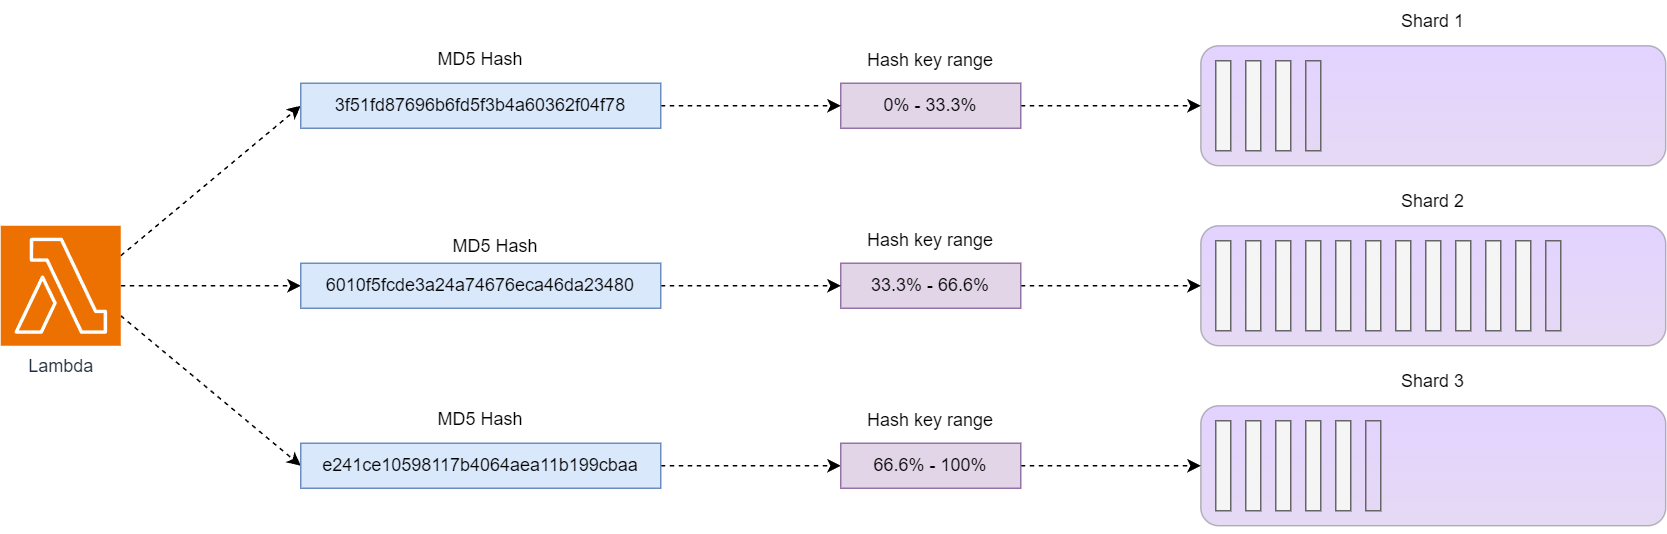

The diagram above was exported from draw.io. Its source (the exported page's mxGraphModel, read from the mxfile embedded in the PNG):
<mxGraphModel dx="1763" dy="-608" grid="1" gridSize="10" guides="1" tooltips="1" connect="1" arrows="1" fold="1" page="1" pageScale="1" pageWidth="850" pageHeight="1100" math="0" shadow="0">
  <root>
    <mxCell id="0" />
    <mxCell id="1" parent="0" />
    <mxCell id="fwrS-iTiSLKNk-gI5h_j-1" style="edgeStyle=none;rounded=0;orthogonalLoop=1;jettySize=auto;html=1;exitX=1;exitY=0.5;exitDx=0;exitDy=0;exitPerimeter=0;entryX=0;entryY=0.5;entryDx=0;entryDy=0;dashed=1;fontStyle=0" edge="1" parent="1" source="fwrS-iTiSLKNk-gI5h_j-4" target="fwrS-iTiSLKNk-gI5h_j-10">
      <mxGeometry relative="1" as="geometry" />
    </mxCell>
    <mxCell id="fwrS-iTiSLKNk-gI5h_j-2" style="edgeStyle=none;rounded=0;orthogonalLoop=1;jettySize=auto;html=1;exitX=1;exitY=0.25;exitDx=0;exitDy=0;exitPerimeter=0;entryX=0;entryY=0.5;entryDx=0;entryDy=0;dashed=1;fontStyle=0" edge="1" parent="1" source="fwrS-iTiSLKNk-gI5h_j-4" target="fwrS-iTiSLKNk-gI5h_j-16">
      <mxGeometry relative="1" as="geometry" />
    </mxCell>
    <mxCell id="fwrS-iTiSLKNk-gI5h_j-3" style="edgeStyle=none;rounded=0;orthogonalLoop=1;jettySize=auto;html=1;exitX=1;exitY=0.75;exitDx=0;exitDy=0;exitPerimeter=0;entryX=0;entryY=0.5;entryDx=0;entryDy=0;dashed=1;fontStyle=0" edge="1" parent="1" source="fwrS-iTiSLKNk-gI5h_j-4" target="fwrS-iTiSLKNk-gI5h_j-13">
      <mxGeometry relative="1" as="geometry" />
    </mxCell>
    <mxCell id="fwrS-iTiSLKNk-gI5h_j-4" value="Lambda" style="sketch=0;points=[[0,0,0],[0.25,0,0],[0.5,0,0],[0.75,0,0],[1,0,0],[0,1,0],[0.25,1,0],[0.5,1,0],[0.75,1,0],[1,1,0],[0,0.25,0],[0,0.5,0],[0,0.75,0],[1,0.25,0],[1,0.5,0],[1,0.75,0]];outlineConnect=0;fontColor=#232F3E;fillColor=#ED7100;strokeColor=#ffffff;dashed=0;verticalLabelPosition=bottom;verticalAlign=top;align=center;html=1;fontSize=12;fontStyle=0;aspect=fixed;shape=mxgraph.aws4.resourceIcon;resIcon=mxgraph.aws4.lambda;" vertex="1" parent="1">
      <mxGeometry x="-360" y="1800" width="80" height="80" as="geometry" />
    </mxCell>
    <mxCell id="fwrS-iTiSLKNk-gI5h_j-5" style="edgeStyle=none;rounded=0;orthogonalLoop=1;jettySize=auto;html=1;exitX=1;exitY=0.5;exitDx=0;exitDy=0;entryX=0;entryY=0.5;entryDx=0;entryDy=0;dashed=1;fontStyle=0" edge="1" parent="1" source="fwrS-iTiSLKNk-gI5h_j-6" target="fwrS-iTiSLKNk-gI5h_j-19">
      <mxGeometry relative="1" as="geometry" />
    </mxCell>
    <mxCell id="fwrS-iTiSLKNk-gI5h_j-6" value="&lt;span style=&quot;&quot;&gt;0% - 33.3%&lt;/span&gt;" style="rounded=0;whiteSpace=wrap;html=1;fillColor=#e1d5e7;strokeColor=#9673a6;shadow=0;glass=0;verticalAlign=middle;sketch=0;gradientDirection=south;dashed=0;fontStyle=0;align=center;" vertex="1" parent="1">
      <mxGeometry x="200" y="1705" width="120" height="30" as="geometry" />
    </mxCell>
    <mxCell id="fwrS-iTiSLKNk-gI5h_j-7" style="edgeStyle=none;rounded=0;orthogonalLoop=1;jettySize=auto;html=1;exitX=1;exitY=0.5;exitDx=0;exitDy=0;entryX=0;entryY=0.5;entryDx=0;entryDy=0;dashed=1;fontStyle=0" edge="1" parent="1" source="fwrS-iTiSLKNk-gI5h_j-8" target="fwrS-iTiSLKNk-gI5h_j-18">
      <mxGeometry relative="1" as="geometry" />
    </mxCell>
    <mxCell id="fwrS-iTiSLKNk-gI5h_j-8" value="&lt;span style=&quot;&quot;&gt;33.3% - 66.6%&lt;/span&gt;" style="rounded=0;whiteSpace=wrap;html=1;fillColor=#e1d5e7;strokeColor=#9673a6;shadow=0;glass=0;verticalAlign=middle;sketch=0;gradientDirection=south;dashed=0;fontStyle=0;align=center;" vertex="1" parent="1">
      <mxGeometry x="200" y="1825" width="120" height="30" as="geometry" />
    </mxCell>
    <mxCell id="fwrS-iTiSLKNk-gI5h_j-9" style="edgeStyle=none;rounded=0;orthogonalLoop=1;jettySize=auto;html=1;exitX=1;exitY=0.5;exitDx=0;exitDy=0;dashed=1;fontStyle=0" edge="1" parent="1" source="fwrS-iTiSLKNk-gI5h_j-10" target="fwrS-iTiSLKNk-gI5h_j-8">
      <mxGeometry relative="1" as="geometry" />
    </mxCell>
    <mxCell id="fwrS-iTiSLKNk-gI5h_j-10" value="6010f5fcde3a24a74676eca46da23480" style="rounded=0;whiteSpace=wrap;html=1;fillColor=#dae8fc;strokeColor=#6c8ebf;shadow=0;glass=0;verticalAlign=middle;sketch=0;gradientDirection=south;dashed=0;fontStyle=0;align=center;" vertex="1" parent="1">
      <mxGeometry x="-160" y="1825" width="240" height="30" as="geometry" />
    </mxCell>
    <mxCell id="fwrS-iTiSLKNk-gI5h_j-11" value="&lt;span style=&quot;color: rgb(0, 0, 0); font-family: Helvetica; font-size: 12px; font-style: normal; font-variant-ligatures: normal; font-variant-caps: normal; letter-spacing: normal; orphans: 2; text-indent: 0px; text-transform: none; widows: 2; word-spacing: 0px; -webkit-text-stroke-width: 0px; background-color: rgb(255, 255, 255); text-decoration-thickness: initial; text-decoration-style: initial; text-decoration-color: initial; float: none; display: inline !important;&quot;&gt;MD5 Hash&lt;/span&gt;" style="text;whiteSpace=wrap;html=1;align=center;fontStyle=0" vertex="1" parent="1">
      <mxGeometry x="-150" y="1800" width="240" height="30" as="geometry" />
    </mxCell>
    <mxCell id="fwrS-iTiSLKNk-gI5h_j-12" style="edgeStyle=none;rounded=0;orthogonalLoop=1;jettySize=auto;html=1;exitX=1;exitY=0.5;exitDx=0;exitDy=0;entryX=0;entryY=0.5;entryDx=0;entryDy=0;dashed=1;fontStyle=0" edge="1" parent="1" source="fwrS-iTiSLKNk-gI5h_j-13" target="fwrS-iTiSLKNk-gI5h_j-44">
      <mxGeometry relative="1" as="geometry" />
    </mxCell>
    <mxCell id="fwrS-iTiSLKNk-gI5h_j-13" value="e241ce10598117b4064aea11b199cbaa" style="rounded=0;whiteSpace=wrap;html=1;fillColor=#dae8fc;strokeColor=#6c8ebf;shadow=0;glass=0;verticalAlign=middle;sketch=0;gradientDirection=south;dashed=0;fontStyle=0;align=center;" vertex="1" parent="1">
      <mxGeometry x="-160" y="1945" width="240" height="30" as="geometry" />
    </mxCell>
    <mxCell id="fwrS-iTiSLKNk-gI5h_j-14" value="&lt;span style=&quot;color: rgb(0, 0, 0); font-family: Helvetica; font-size: 12px; font-style: normal; font-variant-ligatures: normal; font-variant-caps: normal; letter-spacing: normal; orphans: 2; text-indent: 0px; text-transform: none; widows: 2; word-spacing: 0px; -webkit-text-stroke-width: 0px; background-color: rgb(255, 255, 255); text-decoration-thickness: initial; text-decoration-style: initial; text-decoration-color: initial; float: none; display: inline !important;&quot;&gt;MD5 Hash&lt;/span&gt;" style="text;whiteSpace=wrap;html=1;align=center;fontStyle=0" vertex="1" parent="1">
      <mxGeometry x="-160" y="1915" width="240" height="30" as="geometry" />
    </mxCell>
    <mxCell id="fwrS-iTiSLKNk-gI5h_j-15" style="edgeStyle=none;rounded=0;orthogonalLoop=1;jettySize=auto;html=1;exitX=1;exitY=0.5;exitDx=0;exitDy=0;dashed=1;fontStyle=0" edge="1" parent="1" source="fwrS-iTiSLKNk-gI5h_j-16" target="fwrS-iTiSLKNk-gI5h_j-6">
      <mxGeometry relative="1" as="geometry" />
    </mxCell>
    <mxCell id="fwrS-iTiSLKNk-gI5h_j-16" value="3f51fd87696b6fd5f3b4a60362f04f78" style="rounded=0;whiteSpace=wrap;html=1;fillColor=#dae8fc;strokeColor=#6c8ebf;shadow=0;glass=0;verticalAlign=middle;sketch=0;gradientDirection=south;dashed=0;fontStyle=0;align=center;" vertex="1" parent="1">
      <mxGeometry x="-160" y="1705" width="240" height="30" as="geometry" />
    </mxCell>
    <mxCell id="fwrS-iTiSLKNk-gI5h_j-17" value="&lt;span style=&quot;color: rgb(0, 0, 0); font-family: Helvetica; font-size: 12px; font-style: normal; font-variant-ligatures: normal; font-variant-caps: normal; letter-spacing: normal; orphans: 2; text-indent: 0px; text-transform: none; widows: 2; word-spacing: 0px; -webkit-text-stroke-width: 0px; background-color: rgb(255, 255, 255); text-decoration-thickness: initial; text-decoration-style: initial; text-decoration-color: initial; float: none; display: inline !important;&quot;&gt;MD5 Hash&lt;/span&gt;" style="text;whiteSpace=wrap;html=1;align=center;fontStyle=0" vertex="1" parent="1">
      <mxGeometry x="-160" y="1675" width="240" height="30" as="geometry" />
    </mxCell>
    <mxCell id="fwrS-iTiSLKNk-gI5h_j-18" value="" style="rounded=1;whiteSpace=wrap;html=1;fillColor=#8C4FFF;fontColor=default;strokeColor=#000000;shadow=0;glass=0;gradientColor=#986AD4;opacity=25;verticalAlign=middle;sketch=0;gradientDirection=south;dashed=0;fontStyle=0;align=center;" vertex="1" parent="1">
      <mxGeometry x="440" y="1800" width="310" height="80" as="geometry" />
    </mxCell>
    <mxCell id="fwrS-iTiSLKNk-gI5h_j-19" value="" style="rounded=1;whiteSpace=wrap;html=1;fillColor=#8C4FFF;fontColor=default;strokeColor=#000000;shadow=0;glass=0;gradientColor=#986AD4;opacity=25;verticalAlign=middle;sketch=0;gradientDirection=south;dashed=0;fontStyle=0;align=center;" vertex="1" parent="1">
      <mxGeometry x="440" y="1680" width="310" height="80" as="geometry" />
    </mxCell>
    <mxCell id="fwrS-iTiSLKNk-gI5h_j-20" value="&lt;span style=&quot;color: rgb(0, 0, 0); font-family: Helvetica; font-size: 12px; font-style: normal; font-variant-ligatures: normal; font-variant-caps: normal; letter-spacing: normal; orphans: 2; text-indent: 0px; text-transform: none; widows: 2; word-spacing: 0px; -webkit-text-stroke-width: 0px; background-color: rgb(255, 255, 255); text-decoration-thickness: initial; text-decoration-style: initial; text-decoration-color: initial; float: none; display: inline !important;&quot;&gt;Shard 1&lt;/span&gt;" style="text;whiteSpace=wrap;html=1;align=center;fontStyle=0" vertex="1" parent="1">
      <mxGeometry x="440" y="1650" width="310" height="30" as="geometry" />
    </mxCell>
    <mxCell id="fwrS-iTiSLKNk-gI5h_j-21" value="" style="rounded=0;whiteSpace=wrap;html=1;fillColor=#f5f5f5;fontColor=#333333;strokeColor=#666666;fontStyle=0" vertex="1" parent="1">
      <mxGeometry x="450" y="1810" width="10" height="60" as="geometry" />
    </mxCell>
    <mxCell id="fwrS-iTiSLKNk-gI5h_j-22" value="" style="rounded=0;whiteSpace=wrap;html=1;fillColor=#f5f5f5;fontColor=#333333;strokeColor=#666666;fontStyle=0" vertex="1" parent="1">
      <mxGeometry x="470" y="1810" width="10" height="60" as="geometry" />
    </mxCell>
    <mxCell id="fwrS-iTiSLKNk-gI5h_j-23" value="" style="rounded=0;whiteSpace=wrap;html=1;fillColor=#f5f5f5;fontColor=#333333;strokeColor=#666666;fontStyle=0" vertex="1" parent="1">
      <mxGeometry x="490" y="1810" width="10" height="60" as="geometry" />
    </mxCell>
    <mxCell id="fwrS-iTiSLKNk-gI5h_j-24" value="" style="rounded=0;whiteSpace=wrap;html=1;fillColor=#f5f5f5;fontColor=#333333;strokeColor=#666666;fontStyle=0" vertex="1" parent="1">
      <mxGeometry x="510" y="1810" width="10" height="60" as="geometry" />
    </mxCell>
    <mxCell id="fwrS-iTiSLKNk-gI5h_j-25" value="" style="rounded=0;whiteSpace=wrap;html=1;fillColor=#f5f5f5;fontColor=#333333;strokeColor=#666666;fontStyle=0" vertex="1" parent="1">
      <mxGeometry x="530" y="1810" width="10" height="60" as="geometry" />
    </mxCell>
    <mxCell id="fwrS-iTiSLKNk-gI5h_j-26" value="" style="rounded=0;whiteSpace=wrap;html=1;fillColor=#f5f5f5;fontColor=#333333;strokeColor=#666666;fontStyle=0" vertex="1" parent="1">
      <mxGeometry x="550" y="1810" width="10" height="60" as="geometry" />
    </mxCell>
    <mxCell id="fwrS-iTiSLKNk-gI5h_j-27" value="" style="rounded=0;whiteSpace=wrap;html=1;fillColor=#f5f5f5;fontColor=#333333;strokeColor=#666666;fontStyle=0" vertex="1" parent="1">
      <mxGeometry x="570" y="1810" width="10" height="60" as="geometry" />
    </mxCell>
    <mxCell id="fwrS-iTiSLKNk-gI5h_j-28" value="" style="rounded=0;whiteSpace=wrap;html=1;fillColor=#f5f5f5;fontColor=#333333;strokeColor=#666666;fontStyle=0" vertex="1" parent="1">
      <mxGeometry x="590" y="1810" width="10" height="60" as="geometry" />
    </mxCell>
    <mxCell id="fwrS-iTiSLKNk-gI5h_j-29" value="" style="rounded=0;whiteSpace=wrap;html=1;fillColor=#f5f5f5;fontColor=#333333;strokeColor=#666666;fontStyle=0" vertex="1" parent="1">
      <mxGeometry x="610" y="1810" width="10" height="60" as="geometry" />
    </mxCell>
    <mxCell id="fwrS-iTiSLKNk-gI5h_j-30" value="" style="rounded=0;whiteSpace=wrap;html=1;fillColor=#f5f5f5;fontColor=#333333;strokeColor=#666666;fontStyle=0" vertex="1" parent="1">
      <mxGeometry x="630" y="1810" width="10" height="60" as="geometry" />
    </mxCell>
    <mxCell id="fwrS-iTiSLKNk-gI5h_j-31" value="" style="rounded=0;whiteSpace=wrap;html=1;fillColor=none;strokeColor=#666666;fontStyle=0" vertex="1" parent="1">
      <mxGeometry x="510" y="1690" width="10" height="60" as="geometry" />
    </mxCell>
    <mxCell id="fwrS-iTiSLKNk-gI5h_j-32" value="" style="rounded=0;whiteSpace=wrap;html=1;fillColor=#f5f5f5;fontColor=#333333;strokeColor=#666666;fontStyle=0" vertex="1" parent="1">
      <mxGeometry x="450" y="1690" width="10" height="60" as="geometry" />
    </mxCell>
    <mxCell id="fwrS-iTiSLKNk-gI5h_j-33" value="" style="rounded=0;whiteSpace=wrap;html=1;fillColor=#f5f5f5;fontColor=#333333;strokeColor=#666666;fontStyle=0" vertex="1" parent="1">
      <mxGeometry x="470" y="1690" width="10" height="60" as="geometry" />
    </mxCell>
    <mxCell id="fwrS-iTiSLKNk-gI5h_j-34" value="" style="rounded=0;whiteSpace=wrap;html=1;fillColor=#f5f5f5;fontColor=#333333;strokeColor=#666666;fontStyle=0" vertex="1" parent="1">
      <mxGeometry x="490" y="1690" width="10" height="60" as="geometry" />
    </mxCell>
    <mxCell id="fwrS-iTiSLKNk-gI5h_j-36" value="" style="rounded=1;whiteSpace=wrap;html=1;fillColor=#8C4FFF;fontColor=default;strokeColor=#000000;shadow=0;glass=0;gradientColor=#986AD4;opacity=25;verticalAlign=middle;sketch=0;gradientDirection=south;dashed=0;fontStyle=0;align=center;" vertex="1" parent="1">
      <mxGeometry x="440" y="1920" width="310" height="80" as="geometry" />
    </mxCell>
    <mxCell id="fwrS-iTiSLKNk-gI5h_j-37" value="" style="rounded=0;whiteSpace=wrap;html=1;fillColor=#f5f5f5;fontColor=#333333;strokeColor=#666666;fontStyle=0" vertex="1" parent="1">
      <mxGeometry x="450" y="1930" width="10" height="60" as="geometry" />
    </mxCell>
    <mxCell id="fwrS-iTiSLKNk-gI5h_j-38" value="" style="rounded=0;whiteSpace=wrap;html=1;fillColor=#f5f5f5;fontColor=#333333;strokeColor=#666666;fontStyle=0" vertex="1" parent="1">
      <mxGeometry x="470" y="1930" width="10" height="60" as="geometry" />
    </mxCell>
    <mxCell id="fwrS-iTiSLKNk-gI5h_j-39" value="" style="rounded=0;whiteSpace=wrap;html=1;fillColor=#f5f5f5;fontColor=#333333;strokeColor=#666666;fontStyle=0" vertex="1" parent="1">
      <mxGeometry x="490" y="1930" width="10" height="60" as="geometry" />
    </mxCell>
    <mxCell id="fwrS-iTiSLKNk-gI5h_j-40" value="" style="rounded=0;whiteSpace=wrap;html=1;fillColor=#f5f5f5;fontColor=#333333;strokeColor=#666666;fontStyle=0" vertex="1" parent="1">
      <mxGeometry x="510" y="1930" width="10" height="60" as="geometry" />
    </mxCell>
    <mxCell id="fwrS-iTiSLKNk-gI5h_j-41" value="" style="rounded=0;whiteSpace=wrap;html=1;fillColor=#f5f5f5;fontColor=#333333;strokeColor=#666666;fontStyle=0" vertex="1" parent="1">
      <mxGeometry x="530" y="1930" width="10" height="60" as="geometry" />
    </mxCell>
    <mxCell id="fwrS-iTiSLKNk-gI5h_j-42" value="" style="rounded=0;whiteSpace=wrap;html=1;fillColor=none;strokeColor=#666666;fontStyle=0" vertex="1" parent="1">
      <mxGeometry x="550" y="1930" width="10" height="60" as="geometry" />
    </mxCell>
    <mxCell id="fwrS-iTiSLKNk-gI5h_j-43" style="edgeStyle=none;rounded=0;orthogonalLoop=1;jettySize=auto;html=1;exitX=1;exitY=0.5;exitDx=0;exitDy=0;entryX=0;entryY=0.5;entryDx=0;entryDy=0;dashed=1;fontStyle=0" edge="1" parent="1" source="fwrS-iTiSLKNk-gI5h_j-44" target="fwrS-iTiSLKNk-gI5h_j-36">
      <mxGeometry relative="1" as="geometry" />
    </mxCell>
    <mxCell id="fwrS-iTiSLKNk-gI5h_j-44" value="&lt;span style=&quot;&quot;&gt;66.6% - 100%&lt;/span&gt;" style="rounded=0;whiteSpace=wrap;html=1;fillColor=#e1d5e7;strokeColor=#9673a6;shadow=0;glass=0;verticalAlign=middle;sketch=0;gradientDirection=south;dashed=0;fontStyle=0;align=center;" vertex="1" parent="1">
      <mxGeometry x="200" y="1945" width="120" height="30" as="geometry" />
    </mxCell>
    <mxCell id="fwrS-iTiSLKNk-gI5h_j-45" value="&lt;span style=&quot;color: rgb(0, 0, 0); font-family: Helvetica; font-size: 12px; font-style: normal; font-variant-ligatures: normal; font-variant-caps: normal; letter-spacing: normal; orphans: 2; text-indent: 0px; text-transform: none; widows: 2; word-spacing: 0px; -webkit-text-stroke-width: 0px; background-color: rgb(255, 255, 255); text-decoration-thickness: initial; text-decoration-style: initial; text-decoration-color: initial; float: none; display: inline !important;&quot;&gt;Shard 2&lt;/span&gt;" style="text;whiteSpace=wrap;html=1;align=center;fontStyle=0" vertex="1" parent="1">
      <mxGeometry x="440" y="1770" width="310" height="30" as="geometry" />
    </mxCell>
    <mxCell id="fwrS-iTiSLKNk-gI5h_j-46" value="&lt;span style=&quot;color: rgb(0, 0, 0); font-family: Helvetica; font-size: 12px; font-style: normal; font-variant-ligatures: normal; font-variant-caps: normal; letter-spacing: normal; orphans: 2; text-indent: 0px; text-transform: none; widows: 2; word-spacing: 0px; -webkit-text-stroke-width: 0px; background-color: rgb(255, 255, 255); text-decoration-thickness: initial; text-decoration-style: initial; text-decoration-color: initial; float: none; display: inline !important;&quot;&gt;Shard 3&lt;/span&gt;" style="text;whiteSpace=wrap;html=1;align=center;fontStyle=0" vertex="1" parent="1">
      <mxGeometry x="440" y="1890" width="310" height="30" as="geometry" />
    </mxCell>
    <mxCell id="fwrS-iTiSLKNk-gI5h_j-47" value="&lt;span style=&quot;color: rgb(0, 0, 0); font-family: Helvetica; font-size: 12px; font-style: normal; font-variant-ligatures: normal; font-variant-caps: normal; letter-spacing: normal; orphans: 2; text-indent: 0px; text-transform: none; widows: 2; word-spacing: 0px; -webkit-text-stroke-width: 0px; background-color: rgb(255, 255, 255); text-decoration-thickness: initial; text-decoration-style: initial; text-decoration-color: initial; float: none; display: inline !important;&quot;&gt;Hash key range&lt;/span&gt;" style="text;whiteSpace=wrap;html=1;align=center;fontStyle=0;verticalAlign=middle;" vertex="1" parent="1">
      <mxGeometry x="200" y="1675" width="120" height="30" as="geometry" />
    </mxCell>
    <mxCell id="fwrS-iTiSLKNk-gI5h_j-48" value="&lt;span style=&quot;color: rgb(0, 0, 0); font-family: Helvetica; font-size: 12px; font-style: normal; font-variant-ligatures: normal; font-variant-caps: normal; letter-spacing: normal; orphans: 2; text-indent: 0px; text-transform: none; widows: 2; word-spacing: 0px; -webkit-text-stroke-width: 0px; background-color: rgb(255, 255, 255); text-decoration-thickness: initial; text-decoration-style: initial; text-decoration-color: initial; float: none; display: inline !important;&quot;&gt;Hash key range&lt;/span&gt;" style="text;whiteSpace=wrap;html=1;align=center;fontStyle=0;verticalAlign=middle;" vertex="1" parent="1">
      <mxGeometry x="200" y="1795" width="120" height="30" as="geometry" />
    </mxCell>
    <mxCell id="fwrS-iTiSLKNk-gI5h_j-49" value="&lt;span style=&quot;color: rgb(0, 0, 0); font-family: Helvetica; font-size: 12px; font-style: normal; font-variant-ligatures: normal; font-variant-caps: normal; letter-spacing: normal; orphans: 2; text-indent: 0px; text-transform: none; widows: 2; word-spacing: 0px; -webkit-text-stroke-width: 0px; background-color: rgb(255, 255, 255); text-decoration-thickness: initial; text-decoration-style: initial; text-decoration-color: initial; float: none; display: inline !important;&quot;&gt;Hash key range&lt;/span&gt;" style="text;whiteSpace=wrap;html=1;align=center;fontStyle=0;verticalAlign=middle;" vertex="1" parent="1">
      <mxGeometry x="200" y="1915" width="120" height="30" as="geometry" />
    </mxCell>
    <mxCell id="fwrS-iTiSLKNk-gI5h_j-50" value="&lt;span style=&quot;font-family: Helvetica; font-size: 12px; font-style: normal; font-variant-ligatures: normal; font-variant-caps: normal; letter-spacing: normal; orphans: 2; text-indent: 0px; text-transform: none; widows: 2; word-spacing: 0px; -webkit-text-stroke-width: 0px; background-color: rgb(255, 255, 255); text-decoration-thickness: initial; text-decoration-style: initial; text-decoration-color: initial; float: none; display: inline !important;&quot;&gt;Hash key range&lt;/span&gt;" style="text;whiteSpace=wrap;html=1;align=center;fontStyle=0;verticalAlign=middle;fontColor=#FFFFFF;" vertex="1" parent="1">
      <mxGeometry x="200" y="1975" width="120" height="30" as="geometry" />
    </mxCell>
    <mxCell id="fwrS-iTiSLKNk-gI5h_j-51" value="" style="rounded=0;whiteSpace=wrap;html=1;fillColor=none;strokeColor=#666666;fontStyle=0" vertex="1" parent="1">
      <mxGeometry x="670" y="1810" width="10" height="60" as="geometry" />
    </mxCell>
    <mxCell id="fwrS-iTiSLKNk-gI5h_j-52" value="" style="rounded=0;whiteSpace=wrap;html=1;fillColor=#f5f5f5;fontColor=#333333;strokeColor=#666666;fontStyle=0" vertex="1" parent="1">
      <mxGeometry x="650" y="1810" width="10" height="60" as="geometry" />
    </mxCell>
  </root>
</mxGraphModel>